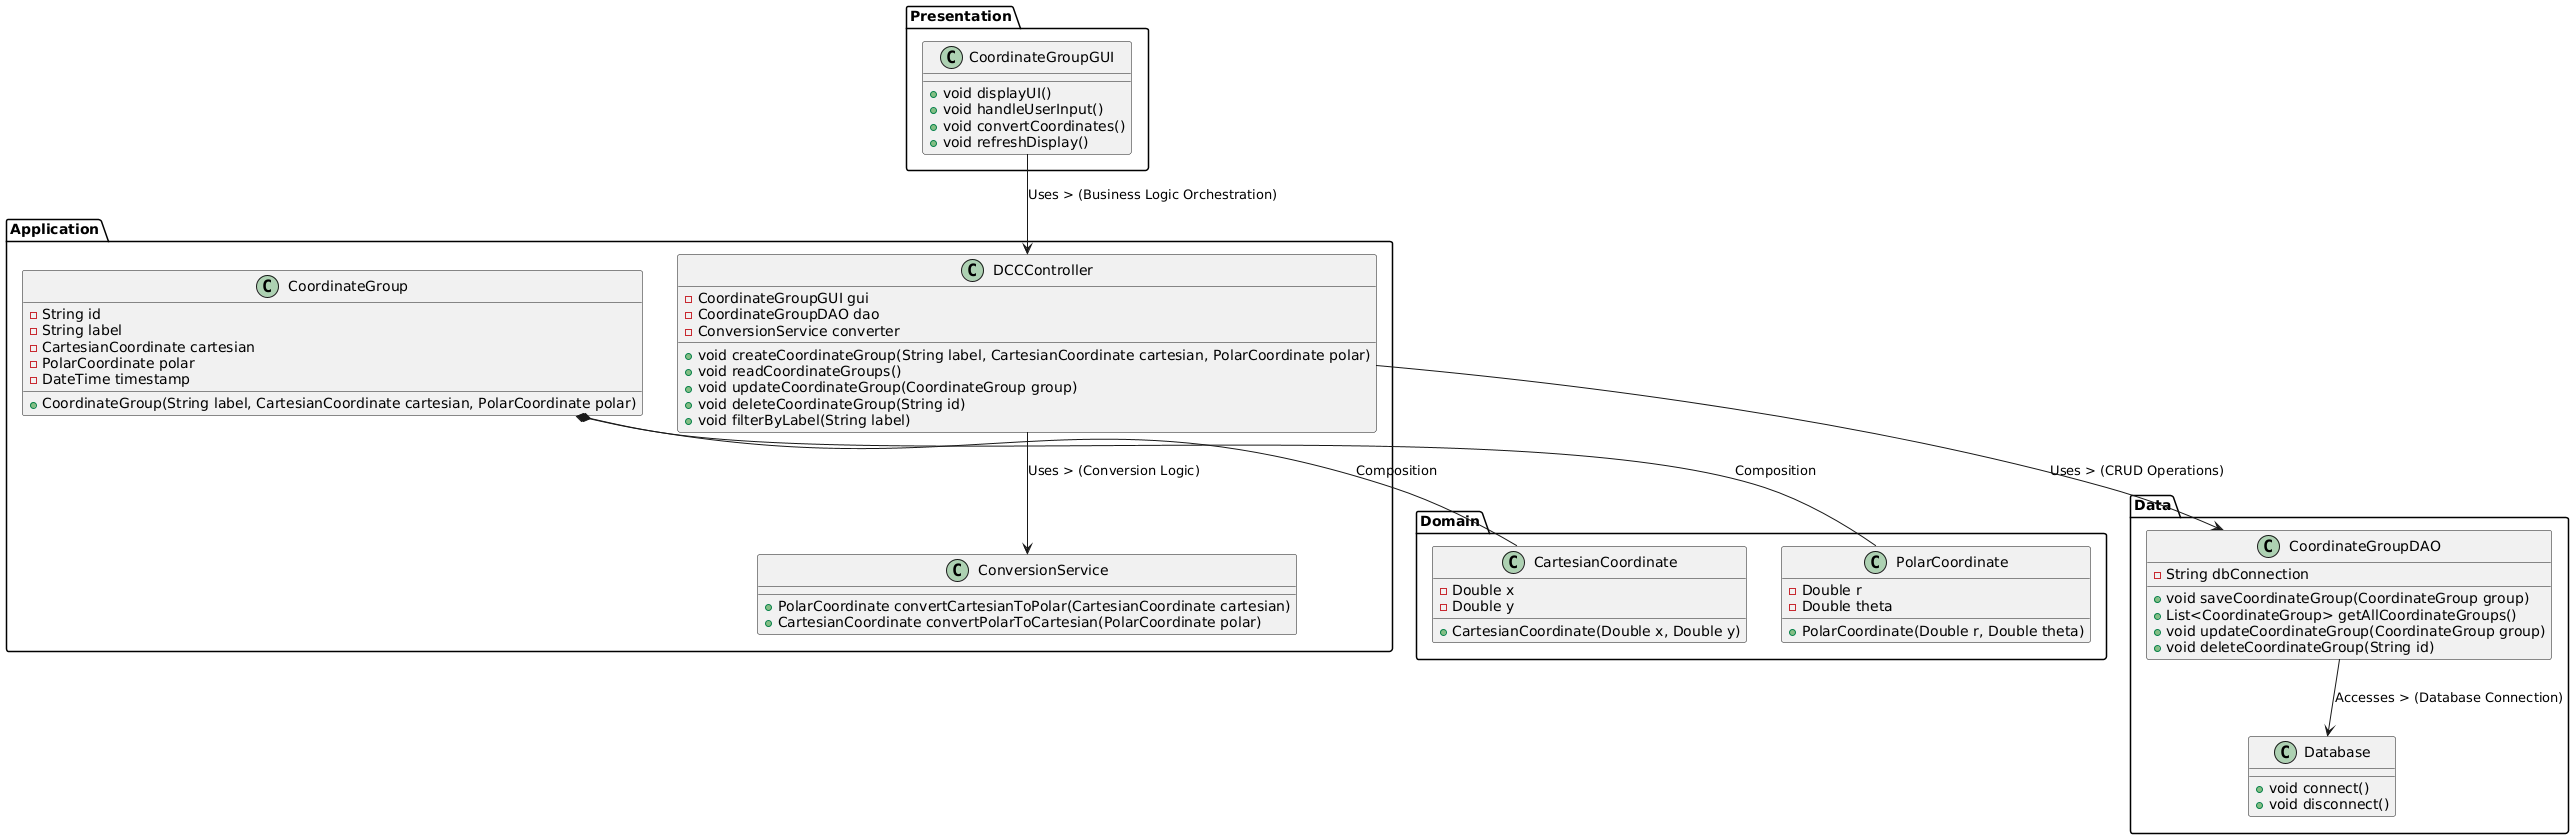

The diagram above was rendered by PlantUML. Its source (embedded in the PNG):
@startuml DCC_Application_Class_Diagram

' Presentation Tier
package "Presentation" {
    class CoordinateGroupGUI {
        + void displayUI()
        + void handleUserInput()
        + void convertCoordinates()
        + void refreshDisplay()
    }
}

' Application Tier
package "Application" {
    class CoordinateGroup {
        - String id
        - String label
        - CartesianCoordinate cartesian
        - PolarCoordinate polar
        - DateTime timestamp

        + CoordinateGroup(String label, CartesianCoordinate cartesian, PolarCoordinate polar)
    }

    class ConversionService {
        + PolarCoordinate convertCartesianToPolar(CartesianCoordinate cartesian)
        + CartesianCoordinate convertPolarToCartesian(PolarCoordinate polar)
    }

    class DCCController {
        - CoordinateGroupGUI gui
        - CoordinateGroupDAO dao
        - ConversionService converter

        + void createCoordinateGroup(String label, CartesianCoordinate cartesian, PolarCoordinate polar)
        + void readCoordinateGroups()
        + void updateCoordinateGroup(CoordinateGroup group)
        + void deleteCoordinateGroup(String id)
        + void filterByLabel(String label)
    }
}

' Data Tier
package "Data" {
    class CoordinateGroupDAO {
        - String dbConnection

        + void saveCoordinateGroup(CoordinateGroup group)
        + List<CoordinateGroup> getAllCoordinateGroups()
        + void updateCoordinateGroup(CoordinateGroup group)
        + void deleteCoordinateGroup(String id)
    }

    class Database {
        + void connect()
        + void disconnect()
    }
}

' Value Objects
package "Domain" {
    class CartesianCoordinate {
        - Double x
        - Double y

        + CartesianCoordinate(Double x, Double y)
    }

    class PolarCoordinate {
        - Double r
        - Double theta

        + PolarCoordinate(Double r, Double theta)
    }
}

' Relationships and Associations
DCCController --> CoordinateGroupDAO : Uses > (CRUD Operations)
DCCController --> ConversionService : Uses > (Conversion Logic)
CoordinateGroupGUI --> DCCController : Uses > (Business Logic Orchestration)

CoordinateGroupDAO --> Database : Accesses > (Database Connection)

CoordinateGroup *-- CartesianCoordinate : Composition
CoordinateGroup *-- PolarCoordinate : Composition

@enduml